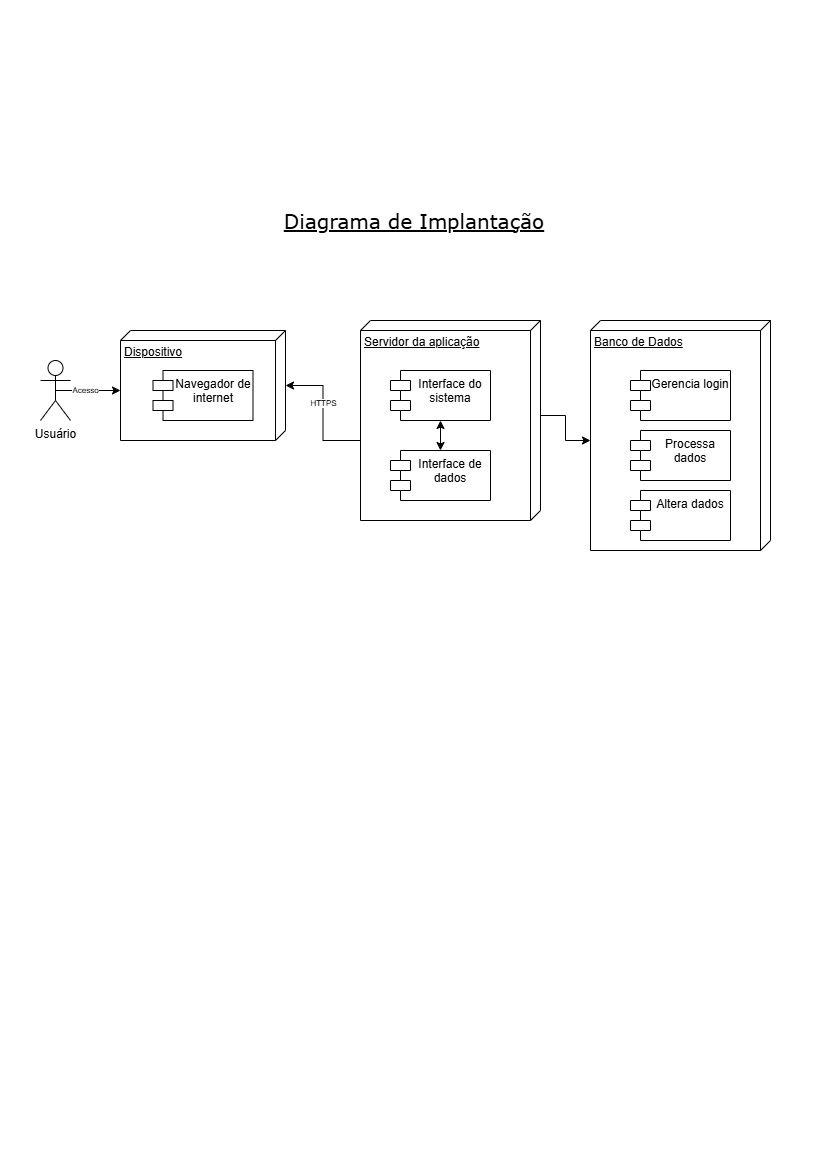

The diagram above was exported from draw.io. Its source (the exported page's mxGraphModel, read from the mxfile embedded in the PNG):
<mxGraphModel dx="1378" dy="786" grid="1" gridSize="10" guides="1" tooltips="1" connect="1" arrows="1" fold="1" page="1" pageScale="1" pageWidth="827" pageHeight="1169" math="0" shadow="0">
  <root>
    <mxCell id="0" />
    <mxCell id="1" parent="0" />
    <mxCell id="Mm_ezmsOnPKj42ExUU3X-28" value="Dispositivo" style="verticalAlign=top;align=left;spacingTop=8;spacingLeft=2;spacingRight=12;shape=cube;size=10;direction=south;fontStyle=4;html=1;whiteSpace=wrap;" vertex="1" parent="1">
      <mxGeometry x="120" y="330" width="165" height="110" as="geometry" />
    </mxCell>
    <mxCell id="Mm_ezmsOnPKj42ExUU3X-29" value="Usuário" style="shape=umlActor;verticalLabelPosition=bottom;verticalAlign=top;html=1;" vertex="1" parent="1">
      <mxGeometry x="40" y="360" width="30" height="60" as="geometry" />
    </mxCell>
    <mxCell id="Mm_ezmsOnPKj42ExUU3X-33" value="Navegador de internet" style="shape=module;align=left;spacingLeft=20;align=center;verticalAlign=top;whiteSpace=wrap;html=1;" vertex="1" parent="1">
      <mxGeometry x="152.5" y="370" width="100" height="50" as="geometry" />
    </mxCell>
    <mxCell id="Mm_ezmsOnPKj42ExUU3X-35" value="Servidor da aplicação" style="verticalAlign=top;align=left;spacingTop=8;spacingLeft=2;spacingRight=12;shape=cube;size=10;direction=south;fontStyle=4;html=1;whiteSpace=wrap;" vertex="1" parent="1">
      <mxGeometry x="360" y="320" width="180" height="200" as="geometry" />
    </mxCell>
    <mxCell id="Mm_ezmsOnPKj42ExUU3X-37" value="Interface do sistema" style="shape=module;align=left;spacingLeft=20;align=center;verticalAlign=top;whiteSpace=wrap;html=1;" vertex="1" parent="1">
      <mxGeometry x="390" y="370" width="100" height="50" as="geometry" />
    </mxCell>
    <mxCell id="Mm_ezmsOnPKj42ExUU3X-40" value="Banco de Dados" style="verticalAlign=top;align=left;spacingTop=8;spacingLeft=2;spacingRight=12;shape=cube;size=10;direction=south;fontStyle=4;html=1;whiteSpace=wrap;" vertex="1" parent="1">
      <mxGeometry x="590" y="320" width="180" height="230" as="geometry" />
    </mxCell>
    <mxCell id="Mm_ezmsOnPKj42ExUU3X-42" value="Processa dados" style="shape=module;align=left;spacingLeft=20;align=center;verticalAlign=top;whiteSpace=wrap;html=1;" vertex="1" parent="1">
      <mxGeometry x="630" y="430" width="100" height="50" as="geometry" />
    </mxCell>
    <mxCell id="Mm_ezmsOnPKj42ExUU3X-43" value="Gerencia login" style="shape=module;align=left;spacingLeft=20;align=center;verticalAlign=top;whiteSpace=wrap;html=1;" vertex="1" parent="1">
      <mxGeometry x="630" y="370" width="100" height="50" as="geometry" />
    </mxCell>
    <mxCell id="Mm_ezmsOnPKj42ExUU3X-44" value="Altera dados" style="shape=module;align=left;spacingLeft=20;align=center;verticalAlign=top;whiteSpace=wrap;html=1;" vertex="1" parent="1">
      <mxGeometry x="630" y="490" width="100" height="50" as="geometry" />
    </mxCell>
    <mxCell id="Mm_ezmsOnPKj42ExUU3X-46" style="edgeStyle=orthogonalEdgeStyle;rounded=0;orthogonalLoop=1;jettySize=auto;html=1;exitX=0;exitY=0;exitDx=120;exitDy=180;exitPerimeter=0;entryX=0;entryY=0;entryDx=55;entryDy=0;entryPerimeter=0;" edge="1" parent="1" source="Mm_ezmsOnPKj42ExUU3X-35" target="Mm_ezmsOnPKj42ExUU3X-28">
      <mxGeometry relative="1" as="geometry" />
    </mxCell>
    <mxCell id="Mm_ezmsOnPKj42ExUU3X-47" value="HTTPS" style="edgeLabel;html=1;align=center;verticalAlign=middle;resizable=0;points=[];fontSize=8;" vertex="1" connectable="0" parent="Mm_ezmsOnPKj42ExUU3X-46">
      <mxGeometry x="0.1505" relative="1" as="geometry">
        <mxPoint as="offset" />
      </mxGeometry>
    </mxCell>
    <mxCell id="Mm_ezmsOnPKj42ExUU3X-49" style="rounded=0;orthogonalLoop=1;jettySize=auto;html=1;exitX=0.5;exitY=0;exitDx=0;exitDy=0;entryX=0.5;entryY=1;entryDx=0;entryDy=0;endArrow=classic;endFill=1;startArrow=classic;startFill=1;" edge="1" parent="1" source="Mm_ezmsOnPKj42ExUU3X-48" target="Mm_ezmsOnPKj42ExUU3X-37">
      <mxGeometry relative="1" as="geometry" />
    </mxCell>
    <mxCell id="Mm_ezmsOnPKj42ExUU3X-48" value="Interface de dados" style="shape=module;align=left;spacingLeft=20;align=center;verticalAlign=top;whiteSpace=wrap;html=1;" vertex="1" parent="1">
      <mxGeometry x="390" y="450" width="100" height="50" as="geometry" />
    </mxCell>
    <mxCell id="Mm_ezmsOnPKj42ExUU3X-50" style="edgeStyle=orthogonalEdgeStyle;rounded=0;orthogonalLoop=1;jettySize=auto;html=1;exitX=0.5;exitY=0.5;exitDx=0;exitDy=0;exitPerimeter=0;entryX=0;entryY=0;entryDx=60;entryDy=165;entryPerimeter=0;" edge="1" parent="1" source="Mm_ezmsOnPKj42ExUU3X-29" target="Mm_ezmsOnPKj42ExUU3X-28">
      <mxGeometry relative="1" as="geometry" />
    </mxCell>
    <mxCell id="Mm_ezmsOnPKj42ExUU3X-75" value="Acesso" style="edgeLabel;html=1;align=center;verticalAlign=middle;resizable=0;points=[];fontSize=8;" vertex="1" connectable="0" parent="Mm_ezmsOnPKj42ExUU3X-50">
      <mxGeometry x="-0.1015" y="1" relative="1" as="geometry">
        <mxPoint as="offset" />
      </mxGeometry>
    </mxCell>
    <mxCell id="Mm_ezmsOnPKj42ExUU3X-57" style="edgeStyle=orthogonalEdgeStyle;rounded=0;orthogonalLoop=1;jettySize=auto;html=1;exitX=0;exitY=0;exitDx=95;exitDy=0;exitPerimeter=0;entryX=0;entryY=0;entryDx=120;entryDy=180;entryPerimeter=0;" edge="1" parent="1" source="Mm_ezmsOnPKj42ExUU3X-35" target="Mm_ezmsOnPKj42ExUU3X-40">
      <mxGeometry relative="1" as="geometry" />
    </mxCell>
    <mxCell id="Mm_ezmsOnPKj42ExUU3X-76" value="Diagrama de Implantação" style="text;strokeColor=none;align=center;fillColor=none;html=1;verticalAlign=middle;whiteSpace=wrap;rounded=0;fontSize=20;fontStyle=4;fontFamily=Verdana;" vertex="1" parent="1">
      <mxGeometry x="254" y="200" width="320" height="40" as="geometry" />
    </mxCell>
  </root>
</mxGraphModel>